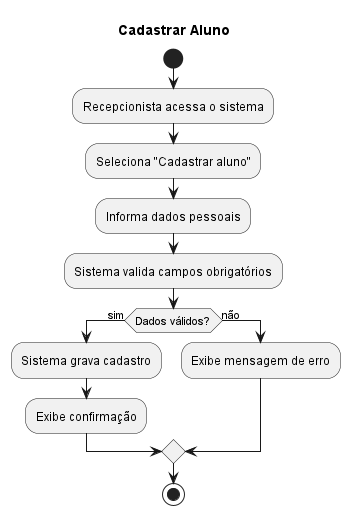

The diagram above was rendered by PlantUML. Its source (embedded in the PNG):
@startuml
title Cadastrar Aluno

start
:Recepcionista acessa o sistema;
:Seleciona "Cadastrar aluno";
:Informa dados pessoais;
:Sistema valida campos obrigatórios;

if (Dados válidos?) then (sim)
  :Sistema grava cadastro;
  :Exibe confirmação;
else (não)
  :Exibe mensagem de erro;
endif

stop
@enduml